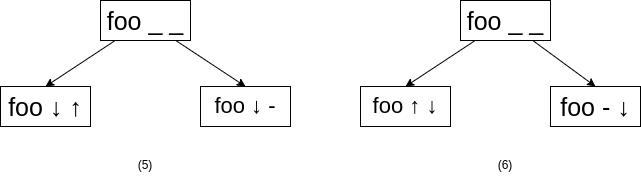

The diagram above was exported from draw.io. Its source (the exported page's mxGraphModel, read from the mxfile embedded in the PNG):
<mxGraphModel dx="1422" dy="850" grid="1" gridSize="10" guides="1" tooltips="1" connect="1" arrows="1" fold="1" page="1" pageScale="1" pageWidth="827" pageHeight="1169" math="0" shadow="0">
  <root>
    <mxCell id="0" />
    <mxCell id="1" parent="0" />
    <mxCell id="41GDM3-C7PyxfiVg4hlp-3" style="edgeStyle=none;rounded=0;orthogonalLoop=1;jettySize=auto;html=1;entryX=0.5;entryY=0;entryDx=0;entryDy=0;" parent="1" source="41GDM3-C7PyxfiVg4hlp-5" target="41GDM3-C7PyxfiVg4hlp-6" edge="1">
      <mxGeometry relative="1" as="geometry" />
    </mxCell>
    <mxCell id="41GDM3-C7PyxfiVg4hlp-4" style="edgeStyle=none;rounded=0;orthogonalLoop=1;jettySize=auto;html=1;entryX=0.5;entryY=0;entryDx=0;entryDy=0;" parent="1" source="41GDM3-C7PyxfiVg4hlp-5" target="41GDM3-C7PyxfiVg4hlp-7" edge="1">
      <mxGeometry relative="1" as="geometry" />
    </mxCell>
    <mxCell id="41GDM3-C7PyxfiVg4hlp-5" value="foo _ _" style="rounded=0;whiteSpace=wrap;html=1;fontSize=25;" parent="1" vertex="1">
      <mxGeometry x="580" y="318" width="90" height="40" as="geometry" />
    </mxCell>
    <mxCell id="41GDM3-C7PyxfiVg4hlp-6" value="foo - ↓" style="rounded=0;whiteSpace=wrap;html=1;fontSize=25;" parent="1" vertex="1">
      <mxGeometry x="670" y="404" width="90" height="40" as="geometry" />
    </mxCell>
    <mxCell id="41GDM3-C7PyxfiVg4hlp-7" value="foo ↑ ↓" style="rounded=0;whiteSpace=wrap;html=1;fontSize=22;" parent="1" vertex="1">
      <mxGeometry x="480" y="404" width="90" height="40" as="geometry" />
    </mxCell>
    <mxCell id="41GDM3-C7PyxfiVg4hlp-18" style="edgeStyle=none;rounded=0;orthogonalLoop=1;jettySize=auto;html=1;entryX=0.5;entryY=0;entryDx=0;entryDy=0;" parent="1" source="41GDM3-C7PyxfiVg4hlp-20" target="41GDM3-C7PyxfiVg4hlp-21" edge="1">
      <mxGeometry relative="1" as="geometry" />
    </mxCell>
    <mxCell id="41GDM3-C7PyxfiVg4hlp-19" style="edgeStyle=none;rounded=0;orthogonalLoop=1;jettySize=auto;html=1;entryX=0.5;entryY=0;entryDx=0;entryDy=0;" parent="1" source="41GDM3-C7PyxfiVg4hlp-20" target="41GDM3-C7PyxfiVg4hlp-22" edge="1">
      <mxGeometry relative="1" as="geometry" />
    </mxCell>
    <mxCell id="41GDM3-C7PyxfiVg4hlp-20" value="foo _ _" style="rounded=0;whiteSpace=wrap;html=1;fontSize=25;" parent="1" vertex="1">
      <mxGeometry x="220" y="318" width="90" height="40" as="geometry" />
    </mxCell>
    <mxCell id="41GDM3-C7PyxfiVg4hlp-21" value="foo ↓ ↑" style="rounded=0;whiteSpace=wrap;html=1;fontSize=25;" parent="1" vertex="1">
      <mxGeometry x="120" y="404" width="90" height="40" as="geometry" />
    </mxCell>
    <mxCell id="41GDM3-C7PyxfiVg4hlp-22" value="foo ↓ -" style="rounded=0;whiteSpace=wrap;html=1;fontSize=22;" parent="1" vertex="1">
      <mxGeometry x="320" y="404" width="90" height="40" as="geometry" />
    </mxCell>
    <mxCell id="VztTYUAv4pLqGP89yroG-1" value="(5)" style="text;html=1;strokeColor=none;fillColor=none;align=center;verticalAlign=middle;whiteSpace=wrap;rounded=0;" parent="1" vertex="1">
      <mxGeometry x="235" y="468" width="60" height="30" as="geometry" />
    </mxCell>
    <mxCell id="VztTYUAv4pLqGP89yroG-2" value="(6)" style="text;html=1;strokeColor=none;fillColor=none;align=center;verticalAlign=middle;whiteSpace=wrap;rounded=0;" parent="1" vertex="1">
      <mxGeometry x="595" y="468" width="60" height="30" as="geometry" />
    </mxCell>
  </root>
</mxGraphModel>